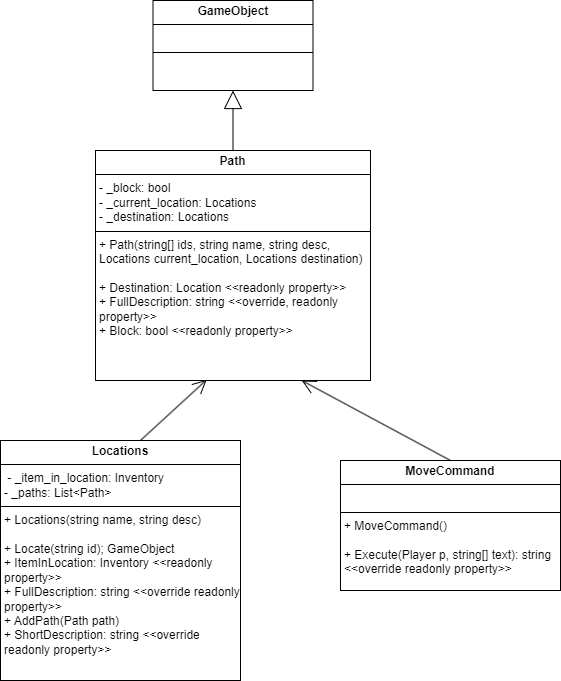

The diagram above was exported from draw.io. Its source (the exported page's mxGraphModel, read from the mxfile embedded in the PNG):
<mxGraphModel dx="1128" dy="1178" grid="1" gridSize="10" guides="1" tooltips="1" connect="1" arrows="1" fold="1" page="1" pageScale="1" pageWidth="850" pageHeight="1100" math="0" shadow="0">
  <root>
    <mxCell id="0" />
    <mxCell id="1" parent="0" />
    <mxCell id="cJLiWJkhwyxMBuVj8VLu-2" value="&lt;p style=&quot;margin:0px;margin-top:4px;text-align:center;&quot;&gt;&lt;b&gt;Path&lt;/b&gt;&lt;/p&gt;&lt;hr size=&quot;1&quot; style=&quot;border-style:solid;&quot;&gt;&lt;p style=&quot;margin:0px;margin-left:4px;&quot;&gt;- _block: bool&lt;/p&gt;&lt;p style=&quot;margin:0px;margin-left:4px;&quot;&gt;- _current_location: Locations&lt;/p&gt;&lt;p style=&quot;margin:0px;margin-left:4px;&quot;&gt;- _destination: Locations&lt;/p&gt;&lt;hr size=&quot;1&quot; style=&quot;border-style:solid;&quot;&gt;&lt;p style=&quot;margin:0px;margin-left:4px;&quot;&gt;+ Path(string[] ids, string name, string desc, Locations current_location, Locations destination)&lt;/p&gt;&lt;p style=&quot;margin:0px;margin-left:4px;&quot;&gt;&lt;br&gt;&lt;/p&gt;&lt;p style=&quot;margin:0px;margin-left:4px;&quot;&gt;+ Destination: Location &amp;lt;&amp;lt;readonly property&amp;gt;&amp;gt;&lt;/p&gt;&lt;p style=&quot;margin:0px;margin-left:4px;&quot;&gt;+ FullDescription: string &amp;lt;&amp;lt;override, readonly property&amp;gt;&amp;gt;&lt;/p&gt;&lt;p style=&quot;margin:0px;margin-left:4px;&quot;&gt;+ Block: bool &amp;lt;&amp;lt;readonly property&amp;gt;&amp;gt;&amp;nbsp;&lt;/p&gt;" style="verticalAlign=top;align=left;overflow=fill;html=1;whiteSpace=wrap;" vertex="1" parent="1">
      <mxGeometry x="325" y="210" width="275" height="230" as="geometry" />
    </mxCell>
    <mxCell id="cJLiWJkhwyxMBuVj8VLu-3" value="&lt;p style=&quot;margin:0px;margin-top:4px;text-align:center;&quot;&gt;&lt;b&gt;GameObject&lt;/b&gt;&lt;/p&gt;&lt;hr size=&quot;1&quot; style=&quot;border-style:solid;&quot;&gt;&lt;p style=&quot;margin:0px;margin-left:4px;&quot;&gt;&amp;nbsp;&lt;/p&gt;&lt;hr size=&quot;1&quot; style=&quot;border-style:solid;&quot;&gt;&lt;p style=&quot;margin:0px;margin-left:4px;&quot;&gt;&amp;nbsp;&lt;/p&gt;" style="verticalAlign=top;align=left;overflow=fill;html=1;whiteSpace=wrap;" vertex="1" parent="1">
      <mxGeometry x="382.5" y="60" width="160" height="90" as="geometry" />
    </mxCell>
    <mxCell id="cJLiWJkhwyxMBuVj8VLu-4" value="" style="endArrow=block;endSize=16;endFill=0;html=1;rounded=0;entryX=0.5;entryY=1;entryDx=0;entryDy=0;exitX=0.5;exitY=0;exitDx=0;exitDy=0;" edge="1" parent="1" source="cJLiWJkhwyxMBuVj8VLu-2" target="cJLiWJkhwyxMBuVj8VLu-3">
      <mxGeometry width="160" relative="1" as="geometry">
        <mxPoint x="280" y="300" as="sourcePoint" />
        <mxPoint x="440" y="300" as="targetPoint" />
      </mxGeometry>
    </mxCell>
    <mxCell id="cJLiWJkhwyxMBuVj8VLu-5" value="&lt;p style=&quot;margin:0px;margin-top:4px;text-align:center;&quot;&gt;&lt;b&gt;Locations&lt;/b&gt;&lt;/p&gt;&lt;hr size=&quot;1&quot; style=&quot;border-style:solid;&quot;&gt;&lt;p style=&quot;margin:0px;margin-left:4px;&quot;&gt;&amp;nbsp;- _item_in_location: Inventory&lt;br&gt;&lt;/p&gt;&lt;p style=&quot;margin:0px;margin-left:4px;&quot;&gt;- _paths: List&amp;lt;Path&amp;gt;&lt;/p&gt;&lt;hr size=&quot;1&quot; style=&quot;border-style:solid;&quot;&gt;&lt;p style=&quot;margin:0px;margin-left:4px;&quot;&gt;+ Locations(string name, string desc)&lt;/p&gt;&lt;p style=&quot;margin:0px;margin-left:4px;&quot;&gt;&lt;br&gt;&lt;/p&gt;&lt;p style=&quot;margin:0px;margin-left:4px;&quot;&gt;+ Locate(string id); GameObject&lt;/p&gt;&lt;p style=&quot;margin:0px;margin-left:4px;&quot;&gt;+ ItemInLocation: Inventory &amp;lt;&amp;lt;readonly property&amp;gt;&amp;gt;&lt;/p&gt;&lt;p style=&quot;margin:0px;margin-left:4px;&quot;&gt;+ FullDescription: string &amp;lt;&amp;lt;override readonly property&amp;gt;&amp;gt;&lt;/p&gt;&lt;p style=&quot;margin:0px;margin-left:4px;&quot;&gt;+ AddPath(Path path)&lt;/p&gt;&lt;p style=&quot;margin:0px;margin-left:4px;&quot;&gt;+ ShortDescription: string &amp;lt;&amp;lt;override readonly property&amp;gt;&amp;gt;&lt;/p&gt;" style="verticalAlign=top;align=left;overflow=fill;html=1;whiteSpace=wrap;" vertex="1" parent="1">
      <mxGeometry x="230" y="500" width="240" height="240" as="geometry" />
    </mxCell>
    <mxCell id="cJLiWJkhwyxMBuVj8VLu-6" value="&lt;p style=&quot;margin:0px;margin-top:4px;text-align:center;&quot;&gt;&lt;b&gt;MoveCommand&lt;/b&gt;&lt;/p&gt;&lt;hr size=&quot;1&quot; style=&quot;border-style:solid;&quot;&gt;&lt;p style=&quot;margin:0px;margin-left:4px;&quot;&gt;&amp;nbsp;&lt;/p&gt;&lt;hr size=&quot;1&quot; style=&quot;border-style:solid;&quot;&gt;&lt;p style=&quot;margin:0px;margin-left:4px;&quot;&gt;+ MoveCommand()&lt;/p&gt;&lt;p style=&quot;margin:0px;margin-left:4px;&quot;&gt;&lt;br&gt;&lt;/p&gt;&lt;p style=&quot;margin:0px;margin-left:4px;&quot;&gt;+ Execute(Player p, string[] text): string &amp;lt;&amp;lt;override readonly property&amp;gt;&amp;gt;&lt;/p&gt;" style="verticalAlign=top;align=left;overflow=fill;html=1;whiteSpace=wrap;" vertex="1" parent="1">
      <mxGeometry x="570" y="520" width="220" height="130" as="geometry" />
    </mxCell>
    <mxCell id="cJLiWJkhwyxMBuVj8VLu-8" value="" style="endArrow=open;endFill=1;endSize=12;html=1;rounded=0;entryX=0.75;entryY=1;entryDx=0;entryDy=0;exitX=0.5;exitY=0;exitDx=0;exitDy=0;" edge="1" parent="1" source="cJLiWJkhwyxMBuVj8VLu-6" target="cJLiWJkhwyxMBuVj8VLu-2">
      <mxGeometry width="160" relative="1" as="geometry">
        <mxPoint x="483" y="589" as="sourcePoint" />
        <mxPoint x="580" y="575" as="targetPoint" />
      </mxGeometry>
    </mxCell>
    <mxCell id="cJLiWJkhwyxMBuVj8VLu-9" value="" style="endArrow=open;endFill=1;endSize=12;html=1;rounded=0;entryX=0.404;entryY=0.997;entryDx=0;entryDy=0;entryPerimeter=0;exitX=0.583;exitY=0;exitDx=0;exitDy=0;exitPerimeter=0;" edge="1" parent="1" source="cJLiWJkhwyxMBuVj8VLu-5" target="cJLiWJkhwyxMBuVj8VLu-2">
      <mxGeometry width="160" relative="1" as="geometry">
        <mxPoint x="360" y="420" as="sourcePoint" />
        <mxPoint x="520" y="420" as="targetPoint" />
      </mxGeometry>
    </mxCell>
  </root>
</mxGraphModel>